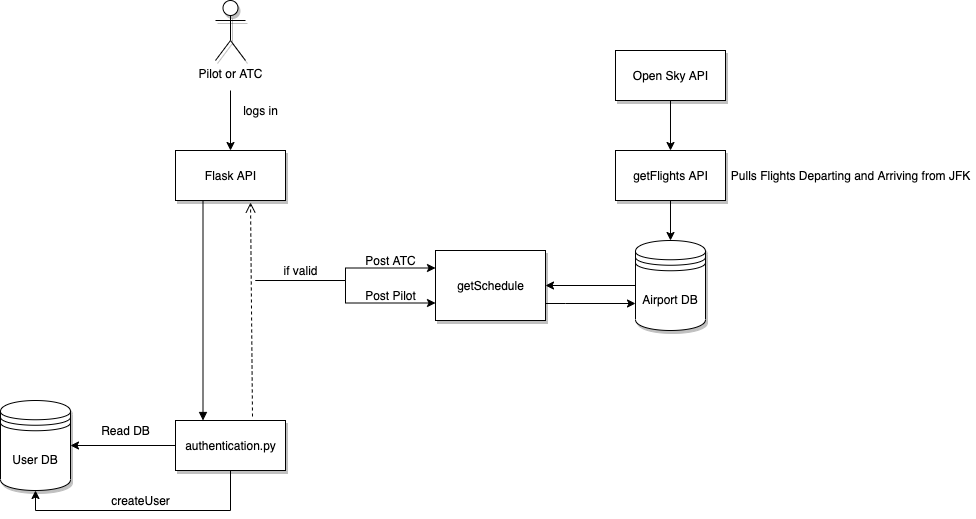

The diagram above was exported from draw.io. Its source (the exported page's mxGraphModel, read from the mxfile embedded in the PNG):
<mxGraphModel dx="626" dy="1594" grid="1" gridSize="10" guides="1" tooltips="1" connect="1" arrows="1" fold="1" page="0" pageScale="1.5" pageWidth="826" pageHeight="1169" background="#ffffff" math="0" shadow="0">
  <root>
    <mxCell id="0" />
    <mxCell id="1" parent="0" />
    <mxCell id="2U2ucp8rdN1teQVfvb2F-122" style="edgeStyle=orthogonalEdgeStyle;rounded=0;orthogonalLoop=1;jettySize=auto;html=1;" parent="1" edge="1">
      <mxGeometry relative="1" as="geometry">
        <mxPoint x="1045" y="-570" as="targetPoint" />
        <mxPoint x="1045" y="-630" as="sourcePoint" />
      </mxGeometry>
    </mxCell>
    <mxCell id="2U2ucp8rdN1teQVfvb2F-123" value="Flask API" style="html=1;shadow=1;" parent="1" vertex="1">
      <mxGeometry x="990" y="-570" width="110" height="50" as="geometry" />
    </mxCell>
    <mxCell id="2U2ucp8rdN1teQVfvb2F-125" value="Pilot or ATC" style="shape=umlActor;verticalLabelPosition=bottom;verticalAlign=top;html=1;shadow=1;" parent="1" vertex="1">
      <mxGeometry x="1030" y="-720" width="30" height="60" as="geometry" />
    </mxCell>
    <mxCell id="2U2ucp8rdN1teQVfvb2F-181" style="edgeStyle=orthogonalEdgeStyle;rounded=0;orthogonalLoop=1;jettySize=auto;html=1;entryX=1;entryY=0.5;entryDx=0;entryDy=0;" parent="1" source="2U2ucp8rdN1teQVfvb2F-129" target="2U2ucp8rdN1teQVfvb2F-160" edge="1">
      <mxGeometry relative="1" as="geometry" />
    </mxCell>
    <mxCell id="T24dGF4hBCanQzTZb9uj-4" style="edgeStyle=orthogonalEdgeStyle;rounded=0;orthogonalLoop=1;jettySize=auto;html=1;entryX=0.5;entryY=1;entryDx=0;entryDy=0;" edge="1" parent="1" source="2U2ucp8rdN1teQVfvb2F-129" target="2U2ucp8rdN1teQVfvb2F-160">
      <mxGeometry relative="1" as="geometry">
        <Array as="points">
          <mxPoint x="1045" y="-210" />
          <mxPoint x="850" y="-210" />
        </Array>
      </mxGeometry>
    </mxCell>
    <mxCell id="2U2ucp8rdN1teQVfvb2F-129" value="authentication.py" style="html=1;shadow=1;" parent="1" vertex="1">
      <mxGeometry x="990" y="-300" width="110" height="50" as="geometry" />
    </mxCell>
    <mxCell id="2U2ucp8rdN1teQVfvb2F-160" value="User DB" style="shape=datastore;whiteSpace=wrap;html=1;shadow=1;" parent="1" vertex="1">
      <mxGeometry x="815" y="-320" width="70" height="90" as="geometry" />
    </mxCell>
    <mxCell id="2U2ucp8rdN1teQVfvb2F-170" style="edgeStyle=orthogonalEdgeStyle;rounded=0;orthogonalLoop=1;jettySize=auto;html=1;entryX=0.5;entryY=0;entryDx=0;entryDy=0;" parent="1" source="2U2ucp8rdN1teQVfvb2F-164" target="2U2ucp8rdN1teQVfvb2F-166" edge="1">
      <mxGeometry relative="1" as="geometry" />
    </mxCell>
    <mxCell id="2U2ucp8rdN1teQVfvb2F-164" value="getFlights API" style="html=1;shadow=1;" parent="1" vertex="1">
      <mxGeometry x="1430" y="-570" width="110" height="50" as="geometry" />
    </mxCell>
    <mxCell id="T24dGF4hBCanQzTZb9uj-7" style="edgeStyle=orthogonalEdgeStyle;rounded=0;orthogonalLoop=1;jettySize=auto;html=1;entryX=0;entryY=0.7;entryDx=0;entryDy=0;" edge="1" parent="1" source="2U2ucp8rdN1teQVfvb2F-165" target="2U2ucp8rdN1teQVfvb2F-166">
      <mxGeometry relative="1" as="geometry">
        <Array as="points">
          <mxPoint x="1380" y="-417" />
          <mxPoint x="1380" y="-417" />
        </Array>
      </mxGeometry>
    </mxCell>
    <mxCell id="2U2ucp8rdN1teQVfvb2F-165" value="getSchedule" style="html=1;shadow=1;" parent="1" vertex="1">
      <mxGeometry x="1250" y="-470" width="110" height="70" as="geometry" />
    </mxCell>
    <mxCell id="2U2ucp8rdN1teQVfvb2F-168" style="edgeStyle=orthogonalEdgeStyle;rounded=0;orthogonalLoop=1;jettySize=auto;html=1;" parent="1" source="2U2ucp8rdN1teQVfvb2F-166" target="2U2ucp8rdN1teQVfvb2F-165" edge="1">
      <mxGeometry relative="1" as="geometry" />
    </mxCell>
    <mxCell id="2U2ucp8rdN1teQVfvb2F-166" value="Airport DB" style="shape=datastore;whiteSpace=wrap;html=1;shadow=1;" parent="1" vertex="1">
      <mxGeometry x="1450" y="-480" width="70" height="90" as="geometry" />
    </mxCell>
    <mxCell id="2U2ucp8rdN1teQVfvb2F-175" style="edgeStyle=orthogonalEdgeStyle;rounded=0;orthogonalLoop=1;jettySize=auto;html=1;entryX=0.5;entryY=0;entryDx=0;entryDy=0;" parent="1" source="2U2ucp8rdN1teQVfvb2F-174" target="2U2ucp8rdN1teQVfvb2F-164" edge="1">
      <mxGeometry relative="1" as="geometry" />
    </mxCell>
    <mxCell id="2U2ucp8rdN1teQVfvb2F-174" value="Open Sky API" style="html=1;shadow=1;" parent="1" vertex="1">
      <mxGeometry x="1430" y="-670" width="110" height="50" as="geometry" />
    </mxCell>
    <mxCell id="2U2ucp8rdN1teQVfvb2F-215" style="edgeStyle=orthogonalEdgeStyle;rounded=0;orthogonalLoop=1;jettySize=auto;html=1;entryX=0;entryY=0.25;entryDx=0;entryDy=0;" parent="1" target="2U2ucp8rdN1teQVfvb2F-165" edge="1">
      <mxGeometry relative="1" as="geometry">
        <mxPoint x="1070" y="-440" as="sourcePoint" />
      </mxGeometry>
    </mxCell>
    <mxCell id="2U2ucp8rdN1teQVfvb2F-216" style="edgeStyle=orthogonalEdgeStyle;rounded=0;orthogonalLoop=1;jettySize=auto;html=1;entryX=0;entryY=0.75;entryDx=0;entryDy=0;" parent="1" target="2U2ucp8rdN1teQVfvb2F-165" edge="1">
      <mxGeometry relative="1" as="geometry">
        <mxPoint x="1070" y="-440" as="sourcePoint" />
      </mxGeometry>
    </mxCell>
    <mxCell id="2U2ucp8rdN1teQVfvb2F-195" value="Post Pilot" style="text;html=1;align=center;verticalAlign=middle;resizable=0;points=[];autosize=1;" parent="1" vertex="1">
      <mxGeometry x="1170" y="-435" width="70" height="20" as="geometry" />
    </mxCell>
    <mxCell id="2U2ucp8rdN1teQVfvb2F-196" value="Post ATC" style="text;html=1;align=center;verticalAlign=middle;resizable=0;points=[];autosize=1;" parent="1" vertex="1">
      <mxGeometry x="1170" y="-470" width="70" height="20" as="geometry" />
    </mxCell>
    <mxCell id="2U2ucp8rdN1teQVfvb2F-197" value="if valid" style="text;html=1;align=center;verticalAlign=middle;resizable=0;points=[];autosize=1;" parent="1" vertex="1">
      <mxGeometry x="1090" y="-460" width="50" height="20" as="geometry" />
    </mxCell>
    <mxCell id="2U2ucp8rdN1teQVfvb2F-199" value="createUser" style="text;html=1;align=center;verticalAlign=middle;resizable=0;points=[];autosize=1;" parent="1" vertex="1">
      <mxGeometry x="920" y="-230" width="70" height="20" as="geometry" />
    </mxCell>
    <mxCell id="2U2ucp8rdN1teQVfvb2F-202" value="logs in" style="text;html=1;align=center;verticalAlign=middle;resizable=0;points=[];autosize=1;" parent="1" vertex="1">
      <mxGeometry x="1050" y="-620" width="50" height="20" as="geometry" />
    </mxCell>
    <mxCell id="2U2ucp8rdN1teQVfvb2F-204" value="Pulls Flights Departing and Arriving from JFK" style="text;html=1;align=center;verticalAlign=middle;resizable=0;points=[];autosize=1;" parent="1" vertex="1">
      <mxGeometry x="1540" y="-555" width="250" height="20" as="geometry" />
    </mxCell>
    <mxCell id="2U2ucp8rdN1teQVfvb2F-220" value="Read DB" style="text;html=1;align=center;verticalAlign=middle;resizable=0;points=[];autosize=1;" parent="1" vertex="1">
      <mxGeometry x="910" y="-300" width="60" height="20" as="geometry" />
    </mxCell>
    <mxCell id="2U2ucp8rdN1teQVfvb2F-221" value="" style="html=1;verticalAlign=bottom;endArrow=open;dashed=1;endSize=8;entryX=0.682;entryY=1.04;entryDx=0;entryDy=0;entryPerimeter=0;" parent="1" target="2U2ucp8rdN1teQVfvb2F-123" edge="1">
      <mxGeometry relative="1" as="geometry">
        <mxPoint x="1067" y="-304" as="sourcePoint" />
        <mxPoint x="1067" y="-408" as="targetPoint" />
      </mxGeometry>
    </mxCell>
    <mxCell id="2U2ucp8rdN1teQVfvb2F-223" value="" style="html=1;verticalAlign=bottom;endArrow=block;exitX=0.25;exitY=1;exitDx=0;exitDy=0;entryX=0.25;entryY=0;entryDx=0;entryDy=0;" parent="1" source="2U2ucp8rdN1teQVfvb2F-123" target="2U2ucp8rdN1teQVfvb2F-129" edge="1">
      <mxGeometry width="80" relative="1" as="geometry">
        <mxPoint x="1017.5" y="-410" as="sourcePoint" />
        <mxPoint x="1300" y="-330" as="targetPoint" />
      </mxGeometry>
    </mxCell>
  </root>
</mxGraphModel>